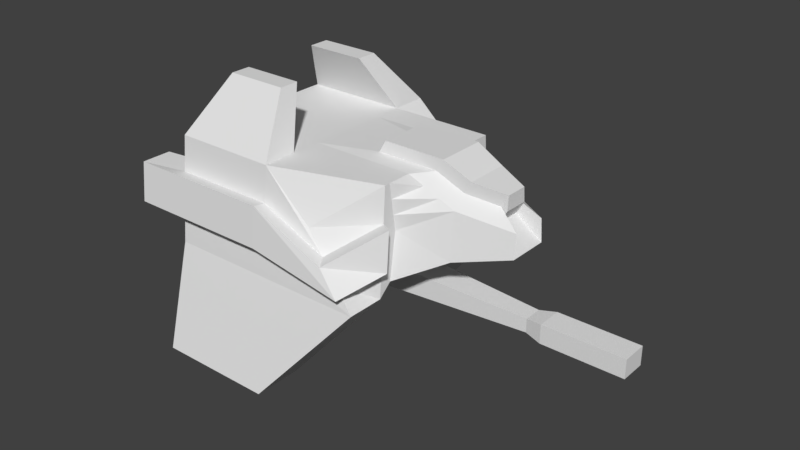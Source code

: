 # Source: Small_0.blend  (saved by Blender 2.77.0; exported with 4.5.12 LTS)
import bpy
from mathutils import Matrix  # noqa: F401  (used for matrix-valued properties, if any)

bpy.ops.wm.read_factory_settings(use_empty=True)
scene = bpy.context.scene
scene.name = 'Scene'

# ---- collections
col_collection_1 = bpy.data.collections.new('Collection 1'); scene.collection.children.link(col_collection_1)

# ---- materials (node trees are filled in below, after node groups)
mat_material = bpy.data.materials.new('Material')
mat_material.alpha_threshold = 0.0
mat_material.use_transparent_shadow = False
mat_material.roughness = 0.5

# ---- material node trees

# ---- world
world_world = bpy.data.worlds.new('World'); scene.world = world_world
world_world.color = (0.05088, 0.05088, 0.05088)
world_world.use_sun_shadow = False
world_world.sun_shadow_jitter_overblur = 0.0
world_world.cycles.sampling_method = 'MANUAL'

# ---- meshes
me_cube = bpy.data.meshes.new('Cube')
me_cube.from_pydata([(0.1364, 1.373, 0.0), (0.1364, -1.37, 0.0), (-1.0, -1.37, 0.0), (-1.0, 1.373, 0.0), (0.4621, 1.0, 1.581), (0.4621, -1.0, 1.581), (-1.0, -1.0, 2.0), (-1.0, 1.0, 2.0), (1.0, 0.6225, 1.112), (1.0, -0.6225, 1.112), (-1.163, -0.6225, 1.366), (-1.163, 0.6225, 1.366), (1.0, 0.6225, 2.0), (1.0, -0.6225, 2.0), (-1.0, -0.6225, 2.0), (-1.0, 0.6225, 2.0), (-1.0, 1.186, 0.0), (-1.0, 0.6602, 2.0), (0.1364, 0.9072, 0.0), (1.0, 0.6602, 2.0), (0.1364, -0.9266, 0.0), (1.0, -0.6766, 2.0), (-1.0, -1.206, 0.0), (-1.0, -0.6766, 2.0), (1.0, 1.109, 1.0), (1.0, -1.108, 1.0), (-1.0, -1.108, 1.0), (-1.0, 1.109, 1.0), (-1.0, -0.5557, 1.556), (-1.0, 0.5551, 1.556), (1.0, 0.5551, 1.556), (1.0, -0.5557, 1.556), (1.0, 0.7323, 1.0), (-1.0, 0.9715, 1.0), (-1.0, -0.9884, 1.0), (1.0, -0.7493, 1.0), (1.437, 0.3888, 1.343), (1.437, -0.3887, 1.343), (-1.277, -0.3887, 1.398), (-1.277, 0.3888, 1.398), (1.0, 0.3888, 2.0), (1.0, -0.3887, 2.0), (-1.0, -0.3887, 2.0), (-1.0, 0.3888, 2.0), (1.437, 0.3464, 1.787), (1.437, -0.3473, 1.787), (-1.0, -0.3473, 1.556), (-1.0, 0.3464, 1.556), (1.788e-07, 1.373, 0.0), (0.0, -1.37, 0.0), (2.384e-07, 1.0, 2.0), (-5.364e-07, -1.0, 2.0), (0.0, 0.6225, 2.0), (-2.384e-07, -0.6225, 2.0), (5.96e-08, 0.6225, 1.112), (0.0, -0.6225, 1.112), (5.96e-08, 0.9072, 0.0), (0.0, 0.6602, 2.0), (-2.384e-07, -0.6766, 2.0), (0.0, -0.9266, 0.0), (2.384e-07, 1.109, 1.0), (-2.98e-07, -1.108, 1.0), (5.96e-08, 0.3888, 1.112), (5.96e-08, -0.3887, 1.112), (-1.192e-07, 0.3888, 2.0), (-2.384e-07, -0.3887, 2.0), (-1.0, -0.3887, 0.5465), (-1.0, 0.3888, 0.5465), (5.96e-08, 0.3888, 0.5465), (5.96e-08, -0.3887, 0.5465), (-1.763, -0.3887, 1.112), (-1.763, 0.3888, 1.112), (-1.521, -0.3887, 0.7468), (-1.521, 0.3888, 0.7468), (1.914, 0.1975, 1.452), (1.914, -0.1976, 1.452), (1.914, 0.1759, 1.678), (1.914, -0.1766, 1.678), (-0.2067, 0.5848, 2.501), (-0.7933, 0.5848, 2.501), (-0.2067, -0.5882, 2.501), (-0.7933, -0.5882, 2.501), (-0.7933, 0.3856, 2.501), (-0.7933, -0.3986, 2.501), (-0.2067, 0.3855, 2.501), (-0.2067, -0.3986, 2.501), (0.2042, -0.1788, 0.9597), (0.2042, 0.179, 0.9597), (0.2042, -0.1788, 0.6992), (0.2042, 0.179, 0.6992), (1.999, -0.08928, 0.8945), (1.999, 0.08945, 0.8945), (1.999, -0.08928, 0.7644), (1.999, 0.08945, 0.7644), (2.156, -0.1236, 0.9195), (2.156, 0.1238, 0.9195), (2.156, -0.1236, 0.7394), (2.156, 0.1238, 0.7394), (2.934, -0.1236, 0.9195), (2.934, 0.1238, 0.9195), (2.934, -0.1236, 0.7394), (2.934, 0.1238, 0.7394), (1.162, 0.234, 2.019), (1.162, -0.234, 2.019), (1.424, 0.2085, 1.891), (1.424, -0.2091, 1.891), (0.5596, 0.234, 2.019), (0.5596, -0.234, 2.019), (1.712, 0.1188, 1.689), (1.712, -0.119, 1.689), (1.712, 0.1058, 1.825), (1.712, -0.1063, 1.825), (1.229, 0.234, 2.136), (1.229, -0.234, 2.136), (1.492, 0.2085, 2.008), (1.492, -0.2091, 2.008), (0.6273, 0.234, 2.136), (0.6273, -0.234, 2.136), (1.78, 0.1188, 1.806), (1.78, -0.119, 1.806), (1.78, 0.1058, 1.942), (1.78, -0.1063, 1.942), (0.8207, 1.073, 1.194), (0.6414, 1.036, 1.387), (0.8207, -1.072, 1.194), (0.6414, -1.036, 1.387), (-1.0, -1.072, 1.333), (-1.0, -1.036, 1.667), (-1.0, 1.073, 1.333), (-1.0, 1.036, 1.667), (-1.0, -0.6002, 1.852), (-1.0, -0.578, 1.704), (-1.0, 0.6, 1.852), (-1.0, 0.5776, 1.704), (1.0, 0.6, 1.852), (1.0, 0.5776, 1.704), (1.0, -0.6002, 1.852), (1.0, -0.578, 1.704), (1.0, 0.6843, 1.667), (1.0, 0.7083, 1.333), (-1.0, 0.764, 1.667), (-1.0, 0.8677, 1.333), (-1.0, -0.7806, 1.667), (-1.0, -0.8845, 1.333), (1.0, -0.7009, 1.667), (1.0, -0.7251, 1.333), (1.146, 0.3747, 1.929), (1.291, 0.3605, 1.858), (1.146, -0.3749, 1.929), (1.291, -0.3611, 1.858), (-1.0, -0.3749, 1.852), (-1.0, -0.3611, 1.704), (-1.0, 0.3747, 1.852), (-1.0, 0.3605, 1.704), (2.384e-07, 1.073, 1.333), (2.384e-07, 1.036, 1.667), (-4.57e-07, -1.036, 1.667), (-3.775e-07, -1.072, 1.333), (1.249, 0.2255, 1.976), (1.337, 0.217, 1.933), (1.249, -0.2257, 1.976), (1.337, -0.2174, 1.933), (1.317, 0.2255, 2.093), (1.405, 0.217, 2.051), (1.317, -0.2257, 2.093), (1.405, -0.2174, 2.051), (0.9316, 1.209, 1.16), (0.7296, 1.168, 1.378), (0.9316, -1.207, 1.16), (0.7296, -1.167, 1.378), (-1.398, -1.207, 1.317), (-1.398, -1.167, 1.693), (-1.398, 1.209, 1.317), (-1.398, 1.168, 1.693), (1.134, 0.7714, 1.693), (1.134, 0.7985, 1.317), (-1.398, 0.8613, 1.693), (-1.398, 0.9782, 1.317), (-1.398, -0.8792, 1.693), (-1.398, -0.9963, 1.317), (1.134, -0.7893, 1.693), (1.134, -0.8166, 1.317), (0.006859, 1.209, 1.317), (0.006859, 1.168, 1.693), (0.006858, -1.167, 1.693), (0.006858, -1.207, 1.317)], [], [(59, 49, 2, 22), (23, 6, 81, 83), (144, 21, 5, 125), (156, 51, 6, 127), (140, 17, 7, 129), (60, 48, 3, 27), (142, 23, 14, 130), (152, 43, 15, 132), (138, 19, 12, 134), (148, 41, 13, 136), (57, 17, 15, 52), (65, 42, 14, 53), (56, 54, 11, 16), (63, 55, 10, 38), (48, 56, 16, 3), (57, 50, 78, 84), (123, 4, 19, 138), (132, 15, 17, 140), (127, 6, 23, 142), (136, 13, 21, 144), (53, 14, 23, 58), (55, 59, 22, 10), (9, 31, 35, 20), (2, 26, 34, 22), (11, 29, 33, 16), (0, 24, 32, 18), (37, 45, 31, 9), (18, 32, 30, 8), (39, 47, 29, 11), (22, 34, 28, 10), (154, 60, 27, 128), (16, 33, 27, 3), (49, 61, 26, 2), (20, 35, 25, 1), (10, 28, 46, 38), (38, 46, 47, 39), (8, 30, 44, 36), (45, 37, 75, 77), (54, 62, 39, 11), (63, 38, 66, 69), (52, 15, 43, 64), (64, 43, 42, 65), (134, 12, 40, 146), (149, 45, 105, 161), (130, 14, 42, 150), (150, 42, 43, 152), (76, 44, 104, 110), (12, 52, 64, 40), (36, 37, 63, 62), (8, 36, 62, 54), (1, 25, 61, 49), (122, 24, 60, 154), (9, 20, 59, 55), (13, 53, 58, 21), (4, 50, 57, 19), (0, 18, 56, 48), (37, 9, 55, 63), (18, 8, 54, 56), (41, 65, 53, 13), (19, 57, 52, 12), (24, 0, 48, 60), (125, 5, 51, 156), (21, 58, 51, 5), (20, 1, 49, 59), (68, 69, 66, 67), (62, 63, 86, 87), (39, 62, 68, 67), (66, 38, 70, 72), (70, 71, 73, 72), (67, 66, 72, 73), (38, 39, 71, 70), (39, 67, 73, 71), (74, 76, 110, 108), (146, 40, 102, 158), (36, 44, 76, 74), (37, 36, 74, 75), (85, 83, 81, 80), (78, 79, 82, 84), (17, 57, 84, 82), (7, 17, 82, 79), (50, 7, 79, 78), (51, 58, 85, 80), (58, 23, 83, 85), (6, 51, 80, 81), (89, 87, 91, 93), (68, 62, 87, 89), (63, 69, 88, 86), (69, 68, 89, 88), (90, 92, 96, 94), (88, 89, 93, 92), (86, 88, 92, 90), (87, 86, 90, 91), (95, 94, 98, 99), (91, 90, 94, 95), (93, 91, 95, 97), (92, 93, 97, 96), (99, 98, 100, 101), (97, 95, 99, 101), (96, 97, 101, 100), (94, 96, 100, 98), (161, 105, 115, 165), (105, 111, 121, 115), (158, 102, 112, 162), (109, 108, 118, 119), (77, 75, 109, 111), (40, 64, 106, 102), (75, 74, 108, 109), (64, 65, 107, 106), (65, 41, 103, 107), (45, 77, 111, 105), (162, 112, 113, 164), (112, 116, 117, 113), (118, 120, 121, 119), (114, 115, 121, 120), (110, 104, 114, 120), (102, 106, 116, 112), (108, 110, 120, 118), (106, 107, 117, 116), (107, 103, 113, 117), (111, 109, 119, 121), (114, 163, 165, 115), (163, 162, 164, 165), (104, 159, 163, 114), (159, 158, 162, 163), (103, 160, 164, 113), (160, 161, 165, 164), (44, 147, 159, 104), (147, 146, 158, 159), (25, 124, 157, 61), (154, 128, 172, 182), (4, 123, 155, 50), (144, 125, 169, 180), (46, 151, 153, 47), (151, 150, 152, 153), (28, 131, 151, 46), (131, 130, 150, 151), (41, 148, 160, 103), (148, 149, 161, 160), (30, 135, 147, 44), (135, 134, 146, 147), (50, 155, 129, 7), (139, 122, 166, 175), (31, 137, 145, 35), (137, 136, 144, 145), (26, 126, 143, 34), (129, 155, 183, 173), (29, 133, 141, 33), (133, 132, 140, 141), (24, 122, 139, 32), (124, 145, 181, 168), (45, 149, 137, 31), (149, 148, 136, 137), (32, 139, 135, 30), (139, 138, 134, 135), (47, 153, 133, 29), (153, 152, 132, 133), (34, 143, 131, 28), (143, 142, 130, 131), (33, 141, 128, 27), (141, 140, 176, 177), (61, 157, 126, 26), (156, 127, 171, 184), (35, 145, 124, 25), (122, 154, 182, 166), (168, 169, 184, 185), (167, 166, 182, 183), (183, 182, 172, 173), (170, 171, 178, 179), (166, 167, 174, 175), (177, 176, 173, 172), (185, 184, 171, 170), (181, 180, 169, 168), (142, 143, 179, 178), (123, 138, 174, 167), (157, 124, 168, 185), (128, 141, 177, 172), (145, 144, 180, 181), (125, 156, 184, 169), (143, 126, 170, 179), (140, 129, 173, 176), (138, 139, 175, 174), (155, 123, 167, 183), (127, 142, 178, 171), (126, 157, 185, 170)])
_uv = me_cube.uv_layers.new(name='UVMap')
_uv.uv.foreach_set('vector', [0.8675, 0.1065, 0.817, 0.09385, 0.8428, 0.0, 0.8615, 0.004687, 0.2316, 0.08692, 0.2316, 0.04639, 0.2936, 0.098, 0.2936, 0.1218, 0.07305, 0.9215, 0.03444, 0.9146, 0.09427, 0.8545, 0.1132, 0.8804, 0.09353, 0.7954, 0.05489, 0.7887, 0.07458, 0.6654, 0.1132, 0.6722, 0.193, 0.2675, 0.2316, 0.2545, 0.2316, 0.2971, 0.193, 0.3016, 0.3324, 0.7658, 0.448, 0.766, 0.448, 0.8913, 0.3324, 0.8911, 0.193, 0.07389, 0.2316, 0.08692, 0.2316, 0.09371, 0.2145, 0.0965, 0.2145, 0.2187, 0.2316, 0.2205, 0.2316, 0.2497, 0.2145, 0.2469, 0.9265, 0.6171, 0.9229, 0.5912, 0.9272, 0.5904, 0.9327, 0.6012, 0.367, 0.09905, 0.3653, 0.1181, 0.3379, 0.1181, 0.3405, 0.1162, 0.4884, 0.2428, 0.4884, 0.3675, 0.484, 0.3675, 0.484, 0.2428, 0.3653, 0.2428, 0.3653, 0.3675, 0.3379, 0.3675, 0.3379, 0.2428, 0.637, 0.6959, 0.7661, 0.7146, 0.7798, 0.8628, 0.6239, 0.8177, 0.02731, 0.4534, 0.0, 0.4555, 0.001351, 0.3614, 0.02887, 0.3507, 0.8907, 0.8564, 0.9444, 0.846, 0.9235, 0.9493, 0.902, 0.9534, 0.4884, 0.2428, 0.5283, 0.2428, 0.4796, 0.275, 0.4562, 0.275, 0.8892, 0.6295, 0.8705, 0.6556, 0.8135, 0.5973, 0.8519, 0.5904, 0.2145, 0.2469, 0.2316, 0.2497, 0.2316, 0.2545, 0.193, 0.2675, 0.193, 0.0419, 0.2316, 0.04639, 0.2316, 0.08692, 0.193, 0.07389, 0.8593, 0.3542, 0.8552, 0.3651, 0.849, 0.3635, 0.8498, 0.3368, 0.3379, 0.2428, 0.3379, 0.3675, 0.3315, 0.3675, 0.3315, 0.2428, 0.4402, 0.5159, 0.3089, 0.5325, 0.2936, 0.4084, 0.4538, 0.3675, 0.8646, 0.2958, 0.8675, 0.3323, 0.8513, 0.2834, 0.864, 0.1193, 6.995e-09, 0.0, 0.1158, 0.03291, 0.1158, 0.04784, 1.749e-09, 0.02061, 0.1551, 0.2497, 0.1802, 0.2413, 0.1158, 0.2935, 3.497e-09, 0.3204, 0.8892, 0.8431, 0.8905, 0.6773, 0.9339, 0.6689, 0.9429, 0.8327, 0.223, 0.8608, 0.1741, 0.8802, 0.1817, 0.8172, 0.2305, 0.7976, 0.9429, 0.8327, 0.9339, 0.6689, 0.9436, 0.6227, 0.9444, 0.6579, 0.7725, 0.495, 0.803, 0.4897, 0.803, 0.5158, 0.7862, 0.5243, 1.749e-09, 0.02061, 0.1158, 0.04784, 0.1802, 0.1021, 0.1551, 0.09371, 0.2936, 0.7657, 0.3324, 0.7658, 0.3324, 0.8911, 0.2936, 0.8911, 3.497e-09, 0.3204, 0.1158, 0.2935, 0.1158, 0.3107, 0.0, 0.3438, 0.4672, 0.7182, 0.5848, 0.7161, 0.5848, 0.8411, 0.4672, 0.8433, 0.864, 0.1193, 0.8513, 0.2834, 0.8105, 0.2732, 0.8134, 0.1067, 0.7862, 0.3682, 0.803, 0.3766, 0.803, 0.4027, 0.7725, 0.3975, 0.7725, 0.3975, 0.803, 0.4027, 0.803, 0.4897, 0.7725, 0.495, 0.5614, 0.9582, 0.5098, 0.9581, 0.484, 0.9032, 0.5357, 0.9032, 0.1741, 0.8802, 0.223, 0.8608, 0.2305, 0.9232, 0.2057, 0.933, 0.1454, 0.4445, 0.1181, 0.4465, 0.1197, 0.3438, 0.1467, 0.3504, 0.6074, 0.372, 0.6239, 0.5347, 0.5283, 0.4883, 0.5414, 0.364, 0.484, 0.2428, 0.484, 0.3675, 0.4566, 0.3675, 0.4566, 0.2428, 0.4566, 0.2428, 0.4566, 0.3675, 0.3653, 0.3675, 0.3653, 0.2428, 0.4814, 0.1162, 0.484, 0.1181, 0.4566, 0.1181, 0.4549, 0.09905, 0.3686, 0.07998, 0.3702, 0.06092, 0.3864, 0.06379, 0.3854, 0.07527, 0.2145, 0.0965, 0.2316, 0.09371, 0.2316, 0.123, 0.2145, 0.1247, 0.2145, 0.1247, 0.2316, 0.123, 0.2316, 0.2205, 0.2145, 0.2187, 0.4316, 0.0, 0.4516, 0.06092, 0.4354, 0.06379, 0.4234, 0.02713, 0.484, 0.1181, 0.484, 0.2428, 0.4566, 0.2428, 0.4566, 0.1181, 0.1227, 0.6051, 0.03191, 0.6119, 0.02731, 0.4534, 0.1181, 0.4465, 0.1467, 0.5423, 0.1227, 0.6051, 0.1181, 0.4465, 0.1454, 0.4445, 0.4672, 0.7012, 0.5848, 0.591, 0.5848, 0.7161, 0.4672, 0.7182, 0.31, 0.6629, 0.3324, 0.6404, 0.3324, 0.7658, 0.2936, 0.7657, 0.4538, 0.6404, 0.3108, 0.5495, 0.3089, 0.5325, 0.4402, 0.5159, 0.3379, 0.1181, 0.3379, 0.2428, 0.3315, 0.2428, 0.3315, 0.1181, 0.5283, 0.1798, 0.5283, 0.2428, 0.4884, 0.2428, 0.4884, 0.1181, 0.8892, 0.8431, 0.9429, 0.8327, 0.9444, 0.846, 0.8907, 0.8564, 0.03191, 0.6119, 0.001351, 0.5533, 0.0, 0.4555, 0.02731, 0.4534, 0.6389, 0.6789, 0.7798, 0.5904, 0.7661, 0.7146, 0.637, 0.6959, 0.3653, 0.1181, 0.3653, 0.2428, 0.3379, 0.2428, 0.3379, 0.1181, 0.4884, 0.1181, 0.4884, 0.2428, 0.484, 0.2428, 0.484, 0.1181, 0.3324, 0.6404, 0.448, 0.7489, 0.448, 0.766, 0.3324, 0.7658, 0.1132, 0.8804, 0.09427, 0.8545, 0.05489, 0.7887, 0.09353, 0.7954, 0.3315, 0.1181, 0.3315, 0.2428, 0.2936, 0.2428, 0.2936, 0.1798, 0.864, 0.1193, 0.8134, 0.1067, 0.817, 0.09385, 0.8675, 0.1065, 0.2391, 0.477, 0.1483, 0.4841, 0.1467, 0.3863, 0.2375, 0.3792, 0.7192, 0.0, 0.8105, 2.708e-08, 0.7859, 0.02742, 0.7439, 0.02742, 0.7192, 0.05631, 0.7034, 0.2194, 0.6375, 0.2276, 0.6239, 0.1031, 0.5283, 0.4883, 0.6239, 0.5347, 0.5843, 0.591, 0.5448, 0.5558, 0.8495, 0.9425, 0.8495, 0.8451, 0.8873, 0.8451, 0.8873, 0.9425, 0.2375, 0.3792, 0.1467, 0.3863, 0.1483, 0.3509, 0.2391, 0.3438, 0.7725, 0.3975, 0.7725, 0.495, 0.7192, 0.495, 0.7192, 0.3975, 0.7192, 0.05631, 0.6239, 0.1031, 0.6402, 0.03538, 0.6794, 0.0, 0.5261, 0.4197, 0.5088, 0.3984, 0.5157, 0.3675, 0.5261, 0.3803, 0.4549, 0.09905, 0.4566, 0.1181, 0.4384, 0.09823, 0.4374, 0.08675, 0.5357, 0.9032, 0.484, 0.9032, 0.4978, 0.8433, 0.524, 0.8433, 0.03191, 0.6119, 0.1227, 0.6051, 0.1023, 0.6619, 0.05613, 0.6654, 0.3642, 0.275, 0.3642, 0.3481, 0.3419, 0.3481, 0.3419, 0.275, 0.4796, 0.275, 0.4796, 0.3481, 0.4562, 0.3481, 0.4562, 0.275, 0.5614, 0.9683, 0.5614, 0.8433, 0.6199, 0.8715, 0.6199, 0.9449, 0.2316, 0.2971, 0.2316, 0.2545, 0.2936, 0.22, 0.2936, 0.245, 0.8312, 0.7215, 0.8509, 0.8451, 0.7913, 0.8293, 0.7798, 0.7568, 0.2936, 0.2428, 0.3315, 0.2428, 0.3642, 0.275, 0.3419, 0.275, 0.8634, 0.3682, 0.8634, 0.4936, 0.803, 0.4678, 0.803, 0.3943, 0.07458, 0.6654, 0.05489, 0.7887, 0.0, 0.756, 0.01155, 0.6837, 0.6568, 0.2511, 0.6871, 0.2474, 0.7034, 0.4718, 0.6883, 0.4737, 0.6375, 0.2276, 0.7034, 0.2194, 0.6871, 0.2474, 0.6568, 0.2511, 0.6074, 0.372, 0.5414, 0.364, 0.5623, 0.339, 0.5927, 0.3427, 0.1483, 0.4841, 0.2391, 0.477, 0.2167, 0.5108, 0.1749, 0.514, 0.6088, 0.1181, 0.5936, 0.1162, 0.5927, 0.09662, 0.6137, 0.09917, 0.1749, 0.514, 0.2167, 0.5108, 0.2097, 0.6922, 0.1889, 0.6938, 0.5927, 0.3427, 0.5623, 0.339, 0.5936, 0.1162, 0.6088, 0.1181, 0.7439, 0.02742, 0.7859, 0.02742, 0.7754, 0.252, 0.7544, 0.252, 0.7504, 0.2713, 0.7794, 0.2713, 0.7794, 0.3682, 0.7504, 0.3682, 0.7544, 0.252, 0.7754, 0.252, 0.7794, 0.2713, 0.7504, 0.2713, 0.6883, 0.4737, 0.7034, 0.4718, 0.7087, 0.491, 0.6877, 0.4936, 0.1889, 0.6938, 0.2097, 0.6922, 0.2137, 0.7053, 0.1848, 0.7075, 0.217, 0.7954, 0.1881, 0.7976, 0.186, 0.7836, 0.2149, 0.7813, 0.6877, 0.4936, 0.7087, 0.491, 0.7192, 0.5878, 0.6983, 0.5904, 0.1848, 0.7075, 0.2137, 0.7053, 0.2149, 0.7813, 0.186, 0.7836, 0.6137, 0.09917, 0.5927, 0.09662, 0.6029, 0.0, 0.6239, 0.002543, 0.8343, 0.9416, 0.8363, 0.9537, 0.8209, 0.9578, 0.8189, 0.9457, 0.8363, 0.9537, 0.8342, 0.9913, 0.8188, 0.9954, 0.8209, 0.9578, 0.7972, 0.9151, 0.7952, 0.9271, 0.7798, 0.9231, 0.7818, 0.911, 0.1132, 0.7923, 0.1132, 0.7625, 0.128, 0.7621, 0.128, 0.7918, 0.5088, 0.4414, 0.5259, 0.4197, 0.5259, 0.4592, 0.5156, 0.4722, 0.4566, 0.1181, 0.4566, 0.2428, 0.4384, 0.1733, 0.4384, 0.09823, 0.525, 0.5136, 0.525, 0.5631, 0.4986, 0.5533, 0.4986, 0.5235, 0.4566, 0.2428, 0.3653, 0.2428, 0.3835, 0.1733, 0.4384, 0.1733, 0.3653, 0.2428, 0.3653, 0.1181, 0.3835, 0.09823, 0.3835, 0.1733, 0.3702, 0.06092, 0.3902, 0.0, 0.3985, 0.02713, 0.3864, 0.06379, 0.5078, 0.4271, 0.5088, 0.4386, 0.4538, 0.4386, 0.4548, 0.4271, 0.5088, 0.4386, 0.5088, 0.5136, 0.4538, 0.5136, 0.4538, 0.4386, 0.128, 0.7621, 0.138, 0.7628, 0.138, 0.7893, 0.128, 0.7918, 0.5058, 0.4041, 0.4568, 0.4041, 0.4688, 0.3675, 0.4937, 0.3675, 0.7997, 0.8538, 0.8011, 0.8909, 0.7857, 0.8869, 0.7843, 0.8498, 0.7952, 0.9271, 0.8149, 0.9996, 0.7995, 0.9955, 0.7798, 0.9231, 0.8149, 0.8491, 0.7997, 0.8538, 0.7843, 0.8498, 0.7995, 0.8451, 0.448, 0.6991, 0.448, 0.6404, 0.4629, 0.6404, 0.4629, 0.6991, 0.8495, 0.8451, 0.8303, 0.9175, 0.8149, 0.9216, 0.8341, 0.8492, 0.8342, 0.9913, 0.8495, 0.9959, 0.8341, 1.0, 0.8188, 0.9954, 0.5058, 0.4041, 0.5068, 0.4156, 0.4558, 0.4156, 0.4568, 0.4041, 0.5068, 0.4156, 0.5078, 0.4271, 0.4548, 0.4271, 0.4558, 0.4156, 0.8011, 0.8909, 0.7991, 0.903, 0.7837, 0.8989, 0.7857, 0.8869, 0.7991, 0.903, 0.7972, 0.9151, 0.7818, 0.911, 0.7837, 0.8989, 0.8303, 0.9175, 0.8323, 0.9295, 0.8169, 0.9337, 0.8149, 0.9216, 0.8323, 0.9295, 0.8343, 0.9416, 0.8189, 0.9457, 0.8169, 0.9337, 0.4516, 0.06092, 0.4533, 0.07998, 0.4364, 0.07527, 0.4354, 0.06379, 0.4533, 0.07998, 0.4549, 0.09905, 0.4374, 0.08675, 0.4364, 0.07527, 0.5848, 0.591, 0.6075, 0.6131, 0.6239, 0.7158, 0.5848, 0.7161, 0.2603, 0.7756, 0.2696, 0.8729, 0.2577, 0.9155, 0.2448, 0.7788, 0.8705, 0.6556, 0.8892, 0.6295, 0.8695, 0.7146, 0.8312, 0.7215, 0.2926, 0.3597, 0.2548, 0.4025, 0.2391, 0.392, 0.2816, 0.3438, 0.1802, 0.1282, 0.1973, 0.1265, 0.1973, 0.2169, 0.1802, 0.2151, 0.1973, 0.1265, 0.2145, 0.1247, 0.2145, 0.2187, 0.1973, 0.2169, 0.1802, 0.1021, 0.1973, 0.09929, 0.1973, 0.1265, 0.1802, 0.1282, 0.1973, 0.09929, 0.2145, 0.0965, 0.2145, 0.1247, 0.1973, 0.1265, 0.3653, 0.1181, 0.367, 0.09905, 0.3845, 0.08675, 0.3835, 0.09823, 0.367, 0.09905, 0.3686, 0.07998, 0.3854, 0.07527, 0.3845, 0.08675, 0.5098, 0.9581, 0.4923, 0.9581, 0.4756, 0.9215, 0.484, 0.9032, 0.4923, 0.9581, 0.4748, 0.9582, 0.4672, 0.9397, 0.4756, 0.9215, 0.8312, 0.7215, 0.8695, 0.7146, 0.8892, 0.8381, 0.8509, 0.8451, 0.2932, 0.6711, 0.2553, 0.7064, 0.2391, 0.7008, 0.2819, 0.6611, 0.8675, 0.3323, 0.8634, 0.3432, 0.8506, 0.3101, 0.8513, 0.2834, 0.8634, 0.3432, 0.8593, 0.3542, 0.8498, 0.3368, 0.8506, 0.3101, 0.1158, 0.03291, 0.1544, 0.0374, 0.1544, 0.06087, 0.1158, 0.04784, 0.9681, 0.641, 0.9634, 0.7655, 0.9479, 0.7654, 0.9545, 0.5904, 0.1802, 0.2413, 0.1973, 0.2441, 0.1544, 0.2805, 0.1158, 0.2935, 0.1973, 0.2441, 0.2145, 0.2469, 0.193, 0.2675, 0.1544, 0.2805, 0.1369, 0.714, 0.1132, 0.714, 0.1245, 0.6654, 0.1289, 0.6676, 0.8845, 0.5271, 0.9238, 0.5575, 0.9118, 0.5687, 0.8675, 0.5344, 0.1741, 0.8802, 0.1604, 0.866, 0.1653, 0.8234, 0.1817, 0.8172, 0.1604, 0.866, 0.1467, 0.8518, 0.149, 0.8295, 0.1653, 0.8234, 0.9339, 0.6689, 0.9302, 0.643, 0.9381, 0.6119, 0.9436, 0.6227, 0.9302, 0.643, 0.9265, 0.6171, 0.9327, 0.6012, 0.9381, 0.6119, 0.1802, 0.2151, 0.1973, 0.2169, 0.1973, 0.2441, 0.1802, 0.2413, 0.1973, 0.2169, 0.2145, 0.2187, 0.2145, 0.2469, 0.1973, 0.2441, 0.1158, 0.04784, 0.1544, 0.06087, 0.1973, 0.09929, 0.1802, 0.1021, 0.1544, 0.06087, 0.193, 0.07389, 0.2145, 0.0965, 0.1973, 0.09929, 0.1158, 0.2935, 0.1544, 0.2805, 0.1544, 0.3061, 0.1158, 0.3107, 0.72, 0.5243, 0.759, 0.5243, 0.7632, 0.5731, 0.7192, 0.5731, 0.5848, 0.7161, 0.6239, 0.7158, 0.6239, 0.8408, 0.5848, 0.8411, 0.258, 0.486, 0.2626, 0.6105, 0.2492, 0.6611, 0.2426, 0.4861, 0.1312, 0.7149, 0.136, 0.714, 0.136, 0.7621, 0.1132, 0.7555, 0.2553, 0.7064, 0.2603, 0.7756, 0.2448, 0.7788, 0.2391, 0.7008, 0.8675, 0.02889, 0.8932, 0.05379, 0.9302, 0.1441, 0.8861, 0.1445, 0.9553, 0.2673, 0.9305, 0.2931, 0.9469, 0.1768, 0.9907, 0.176, 0.9907, 0.176, 0.9469, 0.1768, 0.9439, 0.0008089, 0.9877, 0.0, 0.8326, 0.5243, 0.8326, 0.571, 0.799, 0.5749, 0.808, 0.5271, 0.9305, 0.2931, 0.9553, 0.2673, 0.9907, 0.3175, 0.9468, 0.3184, 0.7721, 0.572, 0.7632, 0.5243, 0.799, 0.5285, 0.799, 0.5752, 0.8861, 0.1445, 0.9302, 0.1441, 0.9305, 0.3198, 0.8863, 0.3202, 0.8864, 0.0002663, 0.9305, 0.0, 0.8932, 0.05379, 0.8675, 0.02889, 0.4564, 0.5136, 0.4961, 0.5136, 0.4986, 0.5634, 0.4538, 0.5634, 0.9603, 0.849, 1.0, 0.8919, 0.9892, 0.9078, 0.9444, 0.8595, 0.8926, 0.4582, 0.8845, 0.5271, 0.8675, 0.5344, 0.8766, 0.4568, 0.2696, 0.8729, 0.2932, 0.8689, 0.2844, 0.911, 0.2577, 0.9155, 0.4638, 0.7487, 0.4638, 0.7906, 0.448, 0.7933, 0.448, 0.7461, 0.2548, 0.4025, 0.258, 0.486, 0.2426, 0.4861, 0.2391, 0.392, 0.9238, 0.362, 0.9019, 0.3609, 0.8897, 0.3202, 0.9144, 0.3214, 1.0, 0.6423, 0.9681, 0.641, 0.9545, 0.5904, 0.9905, 0.5919, 0.448, 0.7428, 0.448, 0.7011, 0.4644, 0.6991, 0.4644, 0.7461, 0.9634, 0.7655, 0.9603, 0.849, 0.9444, 0.8595, 0.9479, 0.7654, 0.2626, 0.6105, 0.2926, 0.6093, 0.2829, 0.6597, 0.2492, 0.6611, 0.9019, 0.3609, 0.8926, 0.4582, 0.8766, 0.4568, 0.8897, 0.3202])
me_cube.materials.append(mat_material)
me_cube.use_remesh_preserve_volume = False
me_cube.use_remesh_preserve_attributes = False
me_cube.use_mirror_vertex_groups = False
me_cube.use_paint_bone_selection = False
me_cube.use_paint_mask = True
me_cube.update()

# ---- objects
ob_cube = bpy.data.objects.new('Cube', me_cube)

# ---- transforms, parenting, visibility, modifiers, constraints
ob_cube.location = (0.0, 0.0, 0.0)
ob_cube.lock_rotations_4d = False
ob_cube.empty_display_type = 'ARROWS'
ob_cube.lineart.crease_threshold = 0.0

# ---- collection membership
col_collection_1.objects.link(ob_cube)

# ---- scene / render settings (as saved in the file)
scene.frame_start = 1; scene.frame_end = 250; scene.frame_set(0)
scene.render.engine = 'BLENDER_EEVEE_NEXT'
scene.render.resolution_percentage = 50
scene.render.dither_intensity = 0.0
scene.cycles.use_denoising = False
scene.cycles.samples = 128
scene.cycles.sampling_pattern = 'TABULATED_SOBOL'
scene.cycles.light_sampling_threshold = 0.0
scene.cycles.use_adaptive_sampling = False
scene.cycles.use_light_tree = False
scene.cycles.blur_glossy = 0.0
scene.cycles.sample_clamp_indirect = 0.0
scene.view_settings.view_transform = 'Standard'
bpy.context.view_layer.update()

# ---- added for rendering (the .blend has no active camera and no usable light): camera, sun
cam_auto = bpy.data.cameras.new('AutoCamera')
cam_auto.lens = 50.0
cam_auto.sensor_width = 36.0
cam_auto.clip_end = 1000.0
ob_auto_camera = bpy.data.objects.new('AutoCamera', cam_auto)
scene.collection.objects.link(ob_auto_camera)
ob_auto_camera.location = (6.12424, -6.64503, 5.68172)
ob_auto_camera.rotation_euler = (1.09748, -7.21219e-08, 0.694738)
scene.camera = ob_auto_camera
light_auto_sun = bpy.data.lights.new('AutoSun', 'SUN')
light_auto_sun.energy = 3.0
light_auto_sun.angle = 0.0523599
ob_auto_sun = bpy.data.objects.new('AutoSun', light_auto_sun)
scene.collection.objects.link(ob_auto_sun)
ob_auto_sun.rotation_euler = (0.872665, 0.174533, 0.523599)
bpy.context.view_layer.update()
